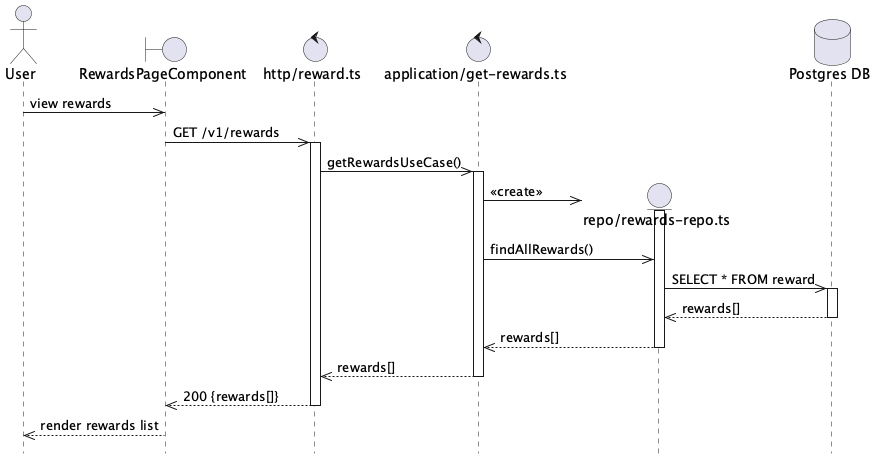

The diagram above was rendered by PlantUML. Its source (embedded in the PNG):
@startuml Reward List Flow
hide footbox

actor User

boundary "RewardsPageComponent" as Component
control "http/reward.ts" as Http
control "application/get-rewards.ts" as UseCase

User ->> Component: view rewards

Component ->> Http: GET /v1/rewards
activate Http

Http ->> UseCase: getRewardsUseCase()
activate UseCase

create entity "repo/rewards-repo.ts" as RewardsRepo
database "Postgres DB" as DB
UseCase ->> RewardsRepo: <<create>>
activate RewardsRepo

UseCase ->> RewardsRepo: findAllRewards()

RewardsRepo ->> DB: SELECT * FROM reward
activate DB
DB -->> RewardsRepo: rewards[]
deactivate DB

RewardsRepo -->> UseCase: rewards[]
deactivate RewardsRepo

UseCase -->> Http: rewards[]
deactivate UseCase

Http -->> Component: 200 {rewards[]}
deactivate Http

Component -->> User: render rewards list

@enduml